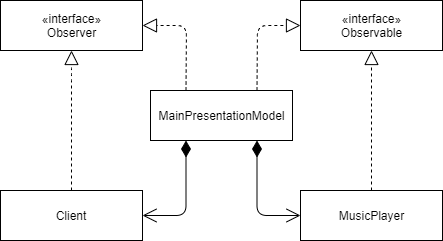

The diagram above was exported from draw.io. Its source (the exported page's mxGraphModel, read from the mxfile embedded in the PNG):
<mxGraphModel dx="1422" dy="713" grid="1" gridSize="10" guides="1" tooltips="1" connect="1" arrows="1" fold="1" page="1" pageScale="1" pageWidth="827" pageHeight="1169" math="0" shadow="0">
  <root>
    <mxCell id="0" />
    <mxCell id="1" parent="0" />
    <mxCell id="aRpOWzsnyKFv1EIwjuIr-113" value="Client" style="rounded=0;whiteSpace=wrap;html=1;" vertex="1" parent="1">
      <mxGeometry x="30" y="210" width="142" height="50" as="geometry" />
    </mxCell>
    <mxCell id="aRpOWzsnyKFv1EIwjuIr-114" value="" style="endArrow=block;dashed=1;endFill=0;endSize=12;html=1;entryX=0.5;entryY=1;entryDx=0;entryDy=0;exitX=0.5;exitY=0;exitDx=0;exitDy=0;" edge="1" parent="1" source="aRpOWzsnyKFv1EIwjuIr-113" target="aRpOWzsnyKFv1EIwjuIr-126">
      <mxGeometry width="160" relative="1" as="geometry">
        <mxPoint x="-309" y="150" as="sourcePoint" />
        <mxPoint x="65.5" y="70" as="targetPoint" />
        <Array as="points">
          <mxPoint x="101" y="90" />
        </Array>
      </mxGeometry>
    </mxCell>
    <mxCell id="aRpOWzsnyKFv1EIwjuIr-120" value="" style="endArrow=block;dashed=1;endFill=0;endSize=12;html=1;entryX=0.5;entryY=1;entryDx=0;entryDy=0;exitX=0.5;exitY=0;exitDx=0;exitDy=0;" edge="1" parent="1" source="aRpOWzsnyKFv1EIwjuIr-127" target="aRpOWzsnyKFv1EIwjuIr-137">
      <mxGeometry width="160" relative="1" as="geometry">
        <mxPoint x="351" y="110" as="sourcePoint" />
        <mxPoint x="286.5" y="70" as="targetPoint" />
        <Array as="points" />
      </mxGeometry>
    </mxCell>
    <mxCell id="aRpOWzsnyKFv1EIwjuIr-126" value="«interface»&lt;br&gt;Observer" style="html=1;" vertex="1" parent="1">
      <mxGeometry x="30" y="20" width="142" height="50" as="geometry" />
    </mxCell>
    <mxCell id="aRpOWzsnyKFv1EIwjuIr-127" value="MusicPlayer" style="html=1;" vertex="1" parent="1">
      <mxGeometry x="330" y="210" width="142" height="50" as="geometry" />
    </mxCell>
    <mxCell id="aRpOWzsnyKFv1EIwjuIr-137" value="«interface»&lt;br&gt;Observable" style="html=1;" vertex="1" parent="1">
      <mxGeometry x="330" y="20" width="142" height="50" as="geometry" />
    </mxCell>
    <mxCell id="aRpOWzsnyKFv1EIwjuIr-139" value="MainPresentationModel" style="html=1;" vertex="1" parent="1">
      <mxGeometry x="180" y="110" width="142" height="50" as="geometry" />
    </mxCell>
    <mxCell id="aRpOWzsnyKFv1EIwjuIr-158" value="" style="endArrow=block;dashed=1;endFill=0;endSize=12;html=1;exitX=0.25;exitY=0;exitDx=0;exitDy=0;" edge="1" parent="1" source="aRpOWzsnyKFv1EIwjuIr-139">
      <mxGeometry width="160" relative="1" as="geometry">
        <mxPoint x="215.5" y="110" as="sourcePoint" />
        <mxPoint x="172" y="45" as="targetPoint" />
        <Array as="points">
          <mxPoint x="216" y="45" />
        </Array>
      </mxGeometry>
    </mxCell>
    <mxCell id="aRpOWzsnyKFv1EIwjuIr-159" value="" style="endArrow=block;dashed=1;endFill=0;endSize=12;html=1;entryX=0;entryY=0.5;entryDx=0;entryDy=0;exitX=0.75;exitY=0;exitDx=0;exitDy=0;" edge="1" parent="1" source="aRpOWzsnyKFv1EIwjuIr-139" target="aRpOWzsnyKFv1EIwjuIr-137">
      <mxGeometry width="160" relative="1" as="geometry">
        <mxPoint x="285.5" y="120" as="sourcePoint" />
        <mxPoint x="182" y="55" as="targetPoint" />
        <Array as="points">
          <mxPoint x="287" y="45" />
        </Array>
      </mxGeometry>
    </mxCell>
    <mxCell id="aRpOWzsnyKFv1EIwjuIr-160" value="" style="endArrow=open;html=1;endSize=12;startArrow=diamondThin;startSize=14;startFill=1;edgeStyle=orthogonalEdgeStyle;align=left;verticalAlign=bottom;entryX=0;entryY=0.5;entryDx=0;entryDy=0;exitX=0.75;exitY=1;exitDx=0;exitDy=0;" edge="1" parent="1" source="aRpOWzsnyKFv1EIwjuIr-139" target="aRpOWzsnyKFv1EIwjuIr-127">
      <mxGeometry x="1" y="153" relative="1" as="geometry">
        <mxPoint x="390" y="180" as="sourcePoint" />
        <mxPoint x="500" y="270" as="targetPoint" />
        <Array as="points">
          <mxPoint x="287" y="235" />
        </Array>
        <mxPoint x="150" y="123" as="offset" />
      </mxGeometry>
    </mxCell>
    <mxCell id="aRpOWzsnyKFv1EIwjuIr-161" value="" style="endArrow=open;html=1;endSize=12;startArrow=diamondThin;startSize=14;startFill=1;edgeStyle=orthogonalEdgeStyle;align=left;verticalAlign=bottom;exitX=0.25;exitY=1;exitDx=0;exitDy=0;entryX=1;entryY=0.5;entryDx=0;entryDy=0;" edge="1" parent="1" source="aRpOWzsnyKFv1EIwjuIr-139" target="aRpOWzsnyKFv1EIwjuIr-113">
      <mxGeometry x="1" y="153" relative="1" as="geometry">
        <mxPoint x="392" y="145" as="sourcePoint" />
        <mxPoint x="450" y="145" as="targetPoint" />
        <mxPoint x="150" y="123" as="offset" />
        <Array as="points">
          <mxPoint x="216" y="235" />
        </Array>
      </mxGeometry>
    </mxCell>
  </root>
</mxGraphModel>